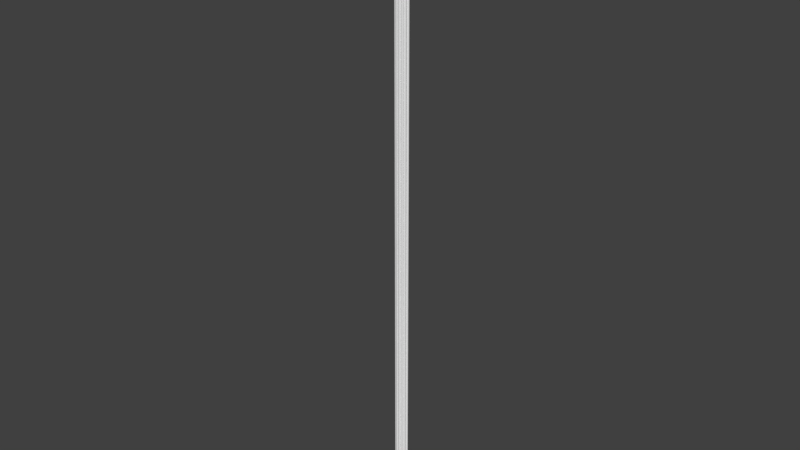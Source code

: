 # Source: OWP_7105.60.blend  (saved by Blender 2.78.0; exported with 4.5.12 LTS)
import bpy
from mathutils import Matrix  # noqa: F401  (used for matrix-valued properties, if any)

bpy.ops.wm.read_factory_settings(use_empty=True)
scene = bpy.context.scene
scene.name = 'Scene'

# ---- collections
col_collection_1 = bpy.data.collections.new('Collection 1'); scene.collection.children.link(col_collection_1)

# ---- world
world_world = bpy.data.worlds.new('World'); scene.world = world_world
world_world.color = (0.05088, 0.05088, 0.05088)
world_world.use_sun_shadow = False
world_world.sun_shadow_jitter_overblur = 0.0
world_world.cycles.sampling_method = 'MANUAL'

# ---- meshes
me_owp_7105_60_3dsolid = bpy.data.meshes.new('OWP 7105.60 3dsolid')
me_owp_7105_60_3dsolid.from_pydata([(1.259, 0.5251, 60.0), (1.289, 0.4841, 60.0), (1.259, 0.5251, 1e-06), (1.292, 0.4781, 1e-06), (1.302, 0.4282, 60.0), (1.302, 0.4068, 1e-06), (1.286, 0.3584, 60.0), (1.299, 0.3923, 60.0), (1.276, 0.3396, 1e-06), (1.239, 0.3048, 60.0), (1.266, 0.3286, 60.0), (1.221, 0.2933, 1e-06), (1.198, 0.2849, 60.0), (1.157, 0.2792, 1e-06), (1.157, 0.2796, 60.0), (1.163, 0.2467, 60.0), (1.163, 0.2269, 1e-06), (1.158, 0.1997, 60.0), (1.15, 0.1816, 1e-06), (1.107, 0.1312, 60.0), (1.118, 0.1389, 1e-06), (1.132, 0.1536, 60.0), (1.044, 0.1082, 60.0), (1.077, 0.1157, 1e-06), (1.077, 0.1157, 60.0), (1.025, 0.1068, 1e-06), (0.9788, 0.1185, 60.0), (1.011, 0.1091, 60.0), (0.9504, 0.133, 1e-06), (0.9501, 0.1357, 60.0), (0.9437, 0.1005, 60.0), (0.9368, 0.08044, 1e-06), (0.9064, 0.04017, 60.0), (0.9288, 0.068, 60.0), (0.8931, 0.02806, 1e-06), (0.8447, 0.005097, 60.0), (0.8447, 0.005097, 1e-06), (0.8777, 0.01876, 60.0), (0.8093, 2.293e-05, 60.0), (0.7881, 0.0002249, 1e-06), (0.7403, 0.01636, 60.0), (0.7738, 0.003856, 60.0), (0.7217, 0.02671, 1e-06), (0.6875, 0.06378, 60.0), (0.7109, 0.03676, 60.0), (0.6875, 0.06378, 1e-06), (0.6641, 0.03676, 60.0), (0.6641, 0.03676, 1e-06), (0.6012, 0.003856, 60.0), (0.6157, 0.007028, 1e-06), (0.6347, 0.01636, 60.0), (0.5303, 0.005097, 60.0), (0.5477, 0.0008218, 1e-06), (0.5657, 2.293e-05, 60.0), (0.4973, 0.01876, 60.0), (0.4973, 0.01876, 1e-06), (0.4686, 0.04017, 60.0), (0.4537, 0.05531, 1e-06), (0.4313, 0.1005, 60.0), (0.4462, 0.068, 60.0), (0.423, 0.1336, 1e-06), (0.4249, 0.1357, 60.0), (0.3962, 0.1185, 60.0), (0.3778, 0.1111, 1e-06), (0.3641, 0.1091, 60.0), (0.3109, 0.1107, 1e-06), (0.3012, 0.1117, 60.0), (0.2523, 0.143, 1e-06), (0.2189, 0.194, 60.0), (0.2435, 0.1536, 60.0), (0.217, 0.1997, 1e-06), (0.2121, 0.2467, 60.0), (0.216, 0.2789, 1e-06), (0.2183, 0.2796, 60.0), (0.2034, 0.2809, 60.0), (0.1682, 0.2886, 60.0), (0.1682, 0.2886, 1e-06), (0.1089, 0.3286, 60.0), (0.1186, 0.3173, 1e-06), (0.136, 0.3048, 60.0), (0.08165, 0.3716, 60.0), (0.07943, 0.3777, 1e-06), (0.07897, 0.4638, 60.0), (0.07451, 0.4496, 1e-06), (0.07316, 0.4282, 60.0), (0.1133, 0.5234, 60.0), (0.1133, 0.5254, 1e-06), (0.0935, 0.4968, 60.0), (0.05699, 0.5581, 1e-06), (0.03325, 0.584, 60.0), (0.01103, 0.6248, 1e-06), (1.017e-06, 0.6875, 60.0), (1e-06, 0.6875, 1e-06), (0.005248, 0.6454, 60.0), (1.375, 0.6875, 1e-06), (1.363, 0.6211, 1e-06), (1.312, 0.5531, 1e-06), (1.375, 0.6875, 60.0), (1.37, 0.6454, 60.0), (1.33, 0.5712, 60.0), (1.354, 0.6058, 60.0), (1.297, 0.5438, 60.0)], [], [(0, 1, 2), (2, 1, 3), (4, 3, 1), (3, 4, 5), (6, 5, 7), (5, 6, 8), (9, 8, 10), (8, 9, 11), (12, 13, 11), (12, 11, 9), (10, 8, 6), (7, 5, 4), (14, 13, 12), (14, 15, 13), (13, 15, 16), (16, 17, 18), (19, 20, 21), (22, 23, 24), (23, 22, 25), (26, 25, 27), (25, 26, 28), (29, 28, 26), (27, 25, 22), (23, 20, 24), (24, 20, 19), (20, 18, 21), (21, 18, 17), (17, 16, 15), (29, 30, 28), (28, 30, 31), (32, 31, 33), (31, 32, 34), (35, 36, 37), (35, 38, 36), (36, 38, 39), (40, 39, 41), (39, 40, 42), (43, 42, 44), (43, 45, 42), (44, 42, 40), (41, 39, 38), (36, 34, 37), (37, 34, 32), (33, 31, 30), (43, 46, 45), (45, 46, 47), (48, 49, 50), (51, 52, 53), (54, 55, 51), (54, 56, 55), (55, 56, 57), (58, 57, 59), (57, 58, 60), (61, 60, 58), (59, 57, 56), (55, 52, 51), (52, 49, 53), (53, 49, 48), (49, 47, 50), (50, 47, 46), (61, 62, 60), (60, 62, 63), (66, 63, 64), (63, 66, 65), (65, 66, 67), (68, 67, 69), (67, 68, 70), (71, 70, 68), (70, 71, 72), (73, 72, 71), (69, 67, 66), (64, 63, 62), (74, 72, 73), (74, 75, 72), (72, 75, 76), (77, 78, 79), (82, 83, 84), (85, 86, 87), (86, 83, 87), (87, 83, 82), (83, 81, 84), (84, 81, 80), (81, 78, 80), (80, 78, 77), (78, 76, 79), (79, 76, 75), (86, 85, 88), (88, 89, 90), (91, 92, 93), (92, 90, 93), (93, 90, 89), (89, 88, 85), (76, 78, 72), (78, 81, 72), (81, 83, 72), (83, 86, 72), (88, 90, 86), (90, 92, 86), (92, 94, 86), (86, 94, 2), (86, 2, 72), (94, 95, 2), (3, 13, 2), (3, 5, 13), (5, 8, 13), (11, 13, 8), (16, 28, 13), (16, 18, 28), (18, 20, 28), (25, 28, 23), (23, 28, 20), (31, 45, 28), (31, 34, 45), (45, 34, 42), (36, 42, 34), (39, 42, 36), (47, 57, 45), (57, 47, 55), (52, 55, 49), (49, 55, 47), (57, 60, 45), (63, 67, 60), (67, 63, 65), (67, 70, 60), (70, 72, 60), (96, 2, 95), (2, 13, 60), (2, 60, 72), (60, 13, 28), (60, 28, 45), (97, 98, 94), (94, 98, 95), (99, 95, 100), (95, 99, 96), (0, 96, 101), (0, 2, 96), (101, 96, 99), (100, 95, 98), (97, 91, 85), (97, 85, 0), (97, 0, 98), (91, 93, 85), (93, 89, 85), (87, 73, 85), (87, 82, 73), (82, 84, 73), (84, 80, 73), (80, 77, 73), (77, 79, 73), (75, 74, 79), (74, 73, 79), (71, 61, 73), (71, 68, 61), (68, 69, 61), (69, 66, 61), (61, 66, 62), (64, 62, 66), (58, 43, 61), (58, 59, 43), (59, 56, 43), (43, 56, 46), (51, 50, 54), (53, 48, 51), (48, 50, 51), (50, 46, 54), (54, 46, 56), (44, 32, 43), (32, 44, 37), (41, 35, 40), (41, 38, 35), (35, 37, 40), (40, 37, 44), (32, 33, 43), (33, 30, 43), (30, 29, 43), (26, 19, 29), (19, 26, 24), (22, 24, 27), (27, 24, 26), (19, 21, 29), (21, 17, 29), (17, 15, 29), (15, 14, 29), (12, 9, 14), (9, 10, 14), (10, 6, 14), (6, 7, 14), (7, 4, 14), (4, 1, 14), (1, 0, 14), (101, 99, 0), (99, 100, 0), (100, 98, 0), (14, 0, 85), (14, 85, 73), (14, 73, 29), (43, 29, 61), (61, 29, 73), (97, 94, 91), (94, 92, 91)])
me_owp_7105_60_3dsolid.polygons.foreach_set('use_smooth', [True] * 200)
_uv = me_owp_7105_60_3dsolid.uv_layers.new(name='UVMap')
_uv.uv.foreach_set('vector', [0.3073, 1.272e-07, 0.3144, 1.272e-07, 0.3073, 1.0, 0.3073, 1.0, 0.3144, 1.272e-07, 0.3155, 1.0, 0.3258, 0.0, 0.3155, 1.0, 0.3144, 1.272e-07, 0.3155, 1.0, 0.3258, 0.0, 0.3304, 1.0, 0.3418, 6.358e-08, 0.3304, 1.0, 0.3337, 1.272e-07, 0.3304, 1.0, 0.3418, 6.358e-08, 0.3464, 1.0, 0.356, 6.358e-08, 0.3464, 1.0, 0.3494, 1.272e-07, 0.3464, 1.0, 0.356, 6.358e-08, 0.3595, 1.0, 0.7909, 1.0, 0.7817, 2.115e-09, 0.7961, 0.0, 0.7909, 1.0, 0.7961, 0.0, 0.8002, 1.0, 0.3494, 1.272e-07, 0.3464, 1.0, 0.3418, 6.358e-08, 0.3337, 1.272e-07, 0.3304, 1.0, 0.3258, 0.0, 0.7817, 1.0, 0.7817, 2.115e-09, 0.7909, 1.0, 0.6441, 1.0, 0.6374, 1.0, 0.6441, 1.626e-08, 0.6441, 1.626e-08, 0.6374, 1.0, 0.6332, 1.332e-08, 0.6332, 1.332e-08, 0.6269, 1.0, 0.6226, 6.267e-09, 0.6092, 1.0, 0.6116, 0.0, 0.6155, 1.0, 0.5528, 6.358e-08, 0.5456, 1.0, 0.5455, 1.272e-07, 0.5456, 1.0, 0.5528, 6.358e-08, 0.5573, 1.0, 0.5674, 0.0, 0.5573, 1.0, 0.5603, 6.358e-08, 0.5573, 1.0, 0.5674, 0.0, 0.5737, 1.0, 0.5737, 1.272e-07, 0.5737, 1.0, 0.5674, 0.0, 0.5603, 6.358e-08, 0.5573, 1.0, 0.5528, 6.358e-08, 0.5456, 1.0, 0.5362, 1.0, 0.5455, 1.272e-07, 0.5455, 1.272e-07, 0.5362, 1.0, 0.5388, 6.358e-08, 0.6116, 0.0, 0.6226, 6.267e-09, 0.6155, 1.0, 0.6155, 1.0, 0.6226, 6.267e-09, 0.6269, 1.0, 0.6269, 1.0, 0.6332, 1.332e-08, 0.6374, 1.0, 0.7602, 1.0, 0.7522, 1.0, 0.7602, 8.322e-08, 0.7602, 8.322e-08, 0.7522, 1.0, 0.748, 4.428e-08, 0.7371, 1.0, 0.748, 4.428e-08, 0.7443, 1.0, 0.748, 4.428e-08, 0.7371, 1.0, 0.7342, 0.0, 0.4225, 0.0, 0.4225, 1.0, 0.415, 0.0, 0.4225, 0.0, 0.4304, 6.358e-08, 0.4225, 1.0, 0.4225, 1.0, 0.4304, 6.358e-08, 0.4352, 1.0, 0.4458, 0.0, 0.4352, 1.0, 0.4384, 0.0, 0.4352, 1.0, 0.4458, 0.0, 0.4498, 1.0, 0.8324, 1.0, 0.8392, 0.0, 0.8392, 1.0, 0.8324, 1.0, 0.8297, 1.456e-07, 0.8392, 0.0, 0.4522, 0.0, 0.4498, 1.0, 0.4458, 0.0, 0.4384, 0.0, 0.4352, 1.0, 0.4304, 6.358e-08, 0.4225, 1.0, 0.4115, 1.0, 0.415, 0.0, 0.415, 0.0, 0.4115, 1.0, 0.4085, 0.0, 0.7443, 1.0, 0.748, 4.428e-08, 0.7522, 1.0, 0.8464, 1.0, 0.8392, 1.0, 0.8464, 1.954e-09, 0.8464, 1.954e-09, 0.8392, 1.0, 0.8392, 0.0, 0.4816, 1.0, 0.4848, 5.309e-09, 0.4891, 1.0, 0.4657, 1.0, 0.4696, 6.108e-09, 0.4736, 1.0, 0.4584, 1.0, 0.4584, 2.445e-09, 0.4657, 1.0, 0.4584, 1.0, 0.4522, 1.0, 0.4584, 2.445e-09, 0.7061, 1.0, 0.7115, 0.0, 0.7158, 1.0, 0.7263, 0.0, 0.7158, 1.0, 0.7185, 0.0, 0.7158, 1.0, 0.7263, 0.0, 0.7342, 1.0, 0.7342, 0.0, 0.7342, 1.0, 0.7263, 0.0, 0.7185, 0.0, 0.7158, 1.0, 0.7115, 0.0, 0.4584, 2.445e-09, 0.4696, 6.108e-09, 0.4657, 1.0, 0.4696, 6.108e-09, 0.4848, 5.309e-09, 0.4736, 1.0, 0.4736, 1.0, 0.4848, 5.309e-09, 0.4816, 1.0, 0.4848, 5.309e-09, 0.4958, 0.0, 0.4891, 1.0, 0.4891, 1.0, 0.4958, 0.0, 0.4958, 1.0, 0.4958, 6.358e-08, 0.5023, 0.0, 0.4963, 1.0, 0.4963, 1.0, 0.5023, 0.0, 0.5065, 1.0, 0.5236, 0.0, 0.5065, 1.0, 0.5096, 6.358e-08, 0.5065, 1.0, 0.5236, 0.0, 0.5215, 1.0, 0.5215, 1.0, 0.5236, 0.0, 0.5343, 1.0, 0.6566, 6.358e-08, 0.6441, 1.0, 0.6467, 0.0, 0.6441, 1.0, 0.6566, 6.358e-08, 0.658, 1.0, 0.6684, 6.358e-08, 0.658, 1.0, 0.6566, 6.358e-08, 0.658, 1.0, 0.6684, 6.358e-08, 0.6754, 1.0, 0.6754, 6.358e-08, 0.6754, 1.0, 0.6684, 6.358e-08, 0.5362, 6.358e-08, 0.5343, 1.0, 0.5236, 0.0, 0.5096, 6.358e-08, 0.5065, 1.0, 0.5023, 0.0, 0.7784, 1.0, 0.7817, 6.952e-08, 0.7817, 1.0, 0.7784, 1.0, 0.7706, 1.0, 0.7817, 6.952e-08, 0.7817, 6.952e-08, 0.7706, 1.0, 0.7711, 3.692e-08, 0.3658, 6.358e-08, 0.3625, 1.0, 0.3595, 0.0, 0.3967, 1.272e-07, 0.3933, 1.0, 0.3891, 1.272e-07, 0.4085, 6.358e-08, 0.4085, 1.0, 0.4034, 1.272e-07, 0.4085, 1.0, 0.3933, 1.0, 0.4034, 1.272e-07, 0.4034, 1.272e-07, 0.3933, 1.0, 0.3967, 1.272e-07, 0.3933, 1.0, 0.3773, 1.0, 0.3891, 1.272e-07, 0.3891, 1.272e-07, 0.3773, 1.0, 0.3763, 6.358e-08, 0.3773, 1.0, 0.3625, 1.0, 0.3763, 6.358e-08, 0.3763, 6.358e-08, 0.3625, 1.0, 0.3658, 6.358e-08, 0.7602, 0.0, 0.7711, 3.692e-08, 0.7635, 1.0, 0.7635, 1.0, 0.7711, 3.692e-08, 0.7706, 1.0, 0.8177, 6.314e-09, 0.8177, 1.0, 0.8054, 0.0, 0.6754, 1.0, 0.682, 6.358e-08, 0.6919, 1.0, 0.7061, 0.0, 0.7061, 1.0, 0.6966, 6.358e-08, 0.7061, 1.0, 0.6919, 1.0, 0.6966, 6.358e-08, 0.6966, 6.358e-08, 0.6919, 1.0, 0.682, 6.358e-08, 0.8002, 1.0, 0.8054, 0.0, 0.8177, 1.0, 0.9108, 0.02572, 0.9172, 0.02489, 0.9086, 0.02652, 0.9172, 0.02489, 0.9307, 0.02424, 0.9086, 0.02652, 0.9307, 0.02424, 0.9468, 0.02416, 0.9086, 0.02652, 0.9468, 0.02416, 0.9637, 0.0248, 0.9086, 0.02652, 0.971, 0.02387, 0.986, 0.0231, 0.9637, 0.0248, 0.986, 0.0231, 1.0, 0.02292, 0.9637, 0.0248, 1.0, 0.02292, 1.0, 0.04583, 0.9637, 0.0248, 0.9637, 0.0248, 1.0, 0.04583, 0.9637, 0.0439, 0.9637, 0.0248, 0.9637, 0.0439, 0.9086, 0.02652, 1.0, 0.04583, 0.9851, 0.04563, 0.9637, 0.0439, 0.9532, 0.04445, 0.9087, 0.0422, 0.9637, 0.0439, 0.9532, 0.04445, 0.9372, 0.04462, 0.9087, 0.0422, 0.9372, 0.04462, 0.9222, 0.04419, 0.9087, 0.0422, 0.9119, 0.04327, 0.9087, 0.0422, 0.9222, 0.04419, 0.897, 0.04231, 0.8761, 0.03876, 0.9087, 0.0422, 0.897, 0.04231, 0.8869, 0.04208, 0.8761, 0.03876, 0.8869, 0.04208, 0.8774, 0.04155, 0.8761, 0.03876, 0.8702, 0.03999, 0.8761, 0.03876, 0.8722, 0.04087, 0.8722, 0.04087, 0.8761, 0.03876, 0.8774, 0.04155, 0.8643, 0.03853, 0.8606, 0.03437, 0.8761, 0.03876, 0.8643, 0.03853, 0.8526, 0.0378, 0.8606, 0.03437, 0.8606, 0.03437, 0.8526, 0.0378, 0.8523, 0.03495, 0.8475, 0.037, 0.8523, 0.03495, 0.8526, 0.0378, 0.8464, 0.03605, 0.8523, 0.03495, 0.8475, 0.037, 0.8545, 0.03398, 0.8587, 0.03048, 0.8606, 0.03437, 0.8587, 0.03048, 0.8545, 0.03398, 0.8505, 0.0312, 0.8465, 0.03205, 0.8505, 0.0312, 0.8479, 0.03318, 0.8479, 0.03318, 0.8505, 0.0312, 0.8545, 0.03398, 0.8587, 0.03048, 0.8762, 0.02997, 0.8606, 0.03437, 0.8711, 0.02921, 0.8783, 0.02712, 0.8762, 0.02997, 0.8783, 0.02712, 0.8711, 0.02921, 0.8711, 0.0281, 0.8783, 0.02712, 0.891, 0.02653, 0.8762, 0.02997, 0.891, 0.02653, 0.9086, 0.02652, 0.8762, 0.02997, 0.9699, 0.04479, 0.9637, 0.0439, 0.9851, 0.04563, 0.9637, 0.0439, 0.9087, 0.0422, 0.8762, 0.02997, 0.9637, 0.0439, 0.8762, 0.02997, 0.9086, 0.02652, 0.8762, 0.02997, 0.9087, 0.0422, 0.8761, 0.03876, 0.8762, 0.02997, 0.8761, 0.03876, 0.8606, 0.03437, 0.5737, 6.358e-08, 0.5831, 6.358e-08, 0.5737, 1.0, 0.5737, 1.0, 0.5831, 6.358e-08, 0.5888, 1.0, 0.6014, 1.272e-07, 0.5888, 1.0, 0.5926, 1.272e-07, 0.5888, 1.0, 0.6014, 1.272e-07, 0.6063, 1.0, 0.8177, 1.0, 0.8297, 0.0, 0.8264, 1.0, 0.8177, 1.0, 0.8177, 4.857e-09, 0.8297, 0.0, 0.6092, 0.0, 0.6063, 1.0, 0.6014, 1.272e-07, 0.5926, 1.272e-07, 0.5888, 1.0, 0.5831, 6.358e-08, 0.8464, 0.02292, 0.8464, 0.0, 0.883, 0.001889, 0.8464, 0.02292, 0.883, 0.001889, 0.8827, 0.02099, 0.8464, 0.02292, 0.8827, 0.02099, 0.8558, 0.02283, 0.8464, 0.0, 0.8558, 8.746e-05, 0.883, 0.001889, 0.8558, 8.746e-05, 0.8695, 0.0005541, 0.883, 0.001889, 0.889, 0.001558, 0.9375, 0.003638, 0.883, 0.001889, 0.889, 0.001558, 0.8964, 0.001316, 0.9375, 0.003638, 0.8964, 0.001316, 0.9043, 0.001219, 0.9375, 0.003638, 0.9043, 0.001219, 0.917, 0.001361, 0.9375, 0.003638, 0.917, 0.001361, 0.9266, 0.001815, 0.9375, 0.003638, 0.9266, 0.001815, 0.9319, 0.002267, 0.9375, 0.003638, 0.9355, 0.002803, 0.9372, 0.00339, 0.9319, 0.002267, 0.9372, 0.00339, 0.9375, 0.003638, 0.9319, 0.002267, 0.9449, 0.003536, 0.9697, 0.007082, 0.9375, 0.003638, 0.9449, 0.003536, 0.9567, 0.003648, 0.9697, 0.007082, 0.9567, 0.003648, 0.9657, 0.004058, 0.9697, 0.007082, 0.9657, 0.004058, 0.975, 0.00502, 0.9697, 0.007082, 0.9697, 0.007082, 0.975, 0.00502, 0.9735, 0.006603, 0.9756, 0.006068, 0.9735, 0.006603, 0.975, 0.00502, 0.9775, 0.007188, 0.9858, 0.01146, 0.9697, 0.007082, 0.9775, 0.007188, 0.9848, 0.007436, 0.9858, 0.01146, 0.9848, 0.007436, 0.991, 0.00781, 0.9858, 0.01146, 0.9858, 0.01146, 0.991, 0.00781, 0.9918, 0.01107, 0.9989, 0.008838, 0.9963, 0.01058, 0.9958, 0.008288, 1.0, 0.009428, 0.9991, 0.01002, 0.9989, 0.008838, 0.9991, 0.01002, 0.9963, 0.01058, 0.9989, 0.008838, 0.9963, 0.01058, 0.9918, 0.01107, 0.9958, 0.008288, 0.9958, 0.008288, 0.9918, 0.01107, 0.991, 0.00781, 0.9918, 0.01185, 0.991, 0.01511, 0.9858, 0.01146, 0.991, 0.01511, 0.9918, 0.01185, 0.9958, 0.01463, 0.9991, 0.0129, 0.9989, 0.01408, 0.9963, 0.01234, 0.9991, 0.0129, 1.0, 0.01349, 0.9989, 0.01408, 0.9989, 0.01408, 0.9958, 0.01463, 0.9963, 0.01234, 0.9963, 0.01234, 0.9958, 0.01463, 0.9918, 0.01185, 0.991, 0.01511, 0.9848, 0.01548, 0.9858, 0.01146, 0.9848, 0.01548, 0.9775, 0.01573, 0.9858, 0.01146, 0.9775, 0.01573, 0.9697, 0.01583, 0.9858, 0.01146, 0.9735, 0.01631, 0.9707, 0.01845, 0.9697, 0.01583, 0.9707, 0.01845, 0.9735, 0.01631, 0.9742, 0.01795, 0.9758, 0.01741, 0.9742, 0.01795, 0.9756, 0.01685, 0.9756, 0.01685, 0.9742, 0.01795, 0.9735, 0.01631, 0.9707, 0.01845, 0.9657, 0.01886, 0.9697, 0.01583, 0.9657, 0.01886, 0.9554, 0.0193, 0.9697, 0.01583, 0.9554, 0.0193, 0.9449, 0.01938, 0.9697, 0.01583, 0.9449, 0.01938, 0.9375, 0.01928, 0.9697, 0.01583, 0.9363, 0.01996, 0.9319, 0.02065, 0.9375, 0.01928, 0.9319, 0.02065, 0.9266, 0.0211, 0.9375, 0.01928, 0.9266, 0.0211, 0.9199, 0.02144, 0.9375, 0.01928, 0.9199, 0.02144, 0.9123, 0.02164, 0.9375, 0.01928, 0.9123, 0.02164, 0.9043, 0.0217, 0.9375, 0.01928, 0.9043, 0.0217, 0.8918, 0.02149, 0.9375, 0.01928, 0.8918, 0.02149, 0.8827, 0.02099, 0.9375, 0.01928, 0.8785, 0.02162, 0.8724, 0.02216, 0.8827, 0.02099, 0.8724, 0.02216, 0.8646, 0.02257, 0.8827, 0.02099, 0.8646, 0.02257, 0.8558, 0.02283, 0.8827, 0.02099, 0.9375, 0.01928, 0.8827, 0.02099, 0.883, 0.001889, 0.9375, 0.01928, 0.883, 0.001889, 0.9375, 0.003638, 0.9375, 0.01928, 0.9375, 0.003638, 0.9697, 0.01583, 0.9858, 0.01146, 0.9697, 0.01583, 0.9697, 0.007082, 0.9697, 0.007082, 0.9697, 0.01583, 0.9375, 0.003638, 0.3072, 0.0, 0.3073, 1.0, 0.0, 0.0, 0.3073, 1.0, 3.754e-06, 1.0, 0.0, 0.0])
me_owp_7105_60_3dsolid.materials.append(None)
me_owp_7105_60_3dsolid.use_remesh_preserve_volume = False
me_owp_7105_60_3dsolid.use_remesh_preserve_attributes = False
me_owp_7105_60_3dsolid.use_mirror_vertex_groups = False
me_owp_7105_60_3dsolid.update()

# ---- objects
ob_owp_7105_60 = bpy.data.objects.new('OWP 7105.60', me_owp_7105_60_3dsolid)

# ---- transforms, parenting, visibility, modifiers, constraints
ob_owp_7105_60.location = (0.0, 0.0, 0.0)
ob_owp_7105_60.scale = (0.0254, 0.0254, 0.0254)
ob_owp_7105_60.display_type = 'WIRE'
ob_owp_7105_60.lineart.crease_threshold = 0.0
_m = ob_owp_7105_60.modifiers.new('EdgeSplit', 'EDGE_SPLIT')

# ---- collection membership
col_collection_1.objects.link(ob_owp_7105_60)

# ---- scene / render settings (as saved in the file)
scene.frame_start = 1; scene.frame_end = 250; scene.frame_set(1)
scene.render.engine = 'CYCLES'
scene.render.resolution_percentage = 50
scene.render.dither_intensity = 0.0
scene.cycles.use_denoising = False
scene.cycles.samples = 128
scene.cycles.sampling_pattern = 'TABULATED_SOBOL'
scene.cycles.light_sampling_threshold = 0.0
scene.cycles.use_adaptive_sampling = False
scene.cycles.use_light_tree = False
scene.cycles.caustics_reflective = False
scene.cycles.caustics_refractive = False
scene.cycles.blur_glossy = 0.0
scene.cycles.max_bounces = 6
scene.cycles.sample_clamp_direct = 1.0
scene.cycles.sample_clamp_indirect = 1.0
scene.view_settings.view_transform = 'Standard'
bpy.context.view_layer.update()

# ---- added for rendering (the .blend has no active camera and no usable light): camera, sun
cam_auto = bpy.data.cameras.new('AutoCamera')
cam_auto.lens = 50.0
cam_auto.sensor_width = 36.0
cam_auto.clip_end = 1000.0
ob_auto_camera = bpy.data.objects.new('AutoCamera', cam_auto)
scene.collection.objects.link(ob_auto_camera)
ob_auto_camera.location = (1.42797, -1.68387, 1.8904)
ob_auto_camera.rotation_euler = (1.09748, -7.21219e-08, 0.694738)
scene.camera = ob_auto_camera
light_auto_sun = bpy.data.lights.new('AutoSun', 'SUN')
light_auto_sun.energy = 3.0
light_auto_sun.angle = 0.0523599
ob_auto_sun = bpy.data.objects.new('AutoSun', light_auto_sun)
scene.collection.objects.link(ob_auto_sun)
ob_auto_sun.rotation_euler = (0.872665, 0.174533, 0.523599)
bpy.context.view_layer.update()
